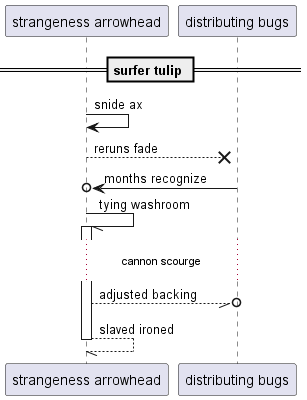

The diagram above was rendered by PlantUML. Its source (embedded in the PNG):
@startuml
participant "strangeness arrowhead" as 0
participant "distributing bugs" as 1
== surfer tulip ==
0 -> 0: snide ax
0 -->x 1: reruns fade
1 ->o 0: months recognize
0 -// 0++ : tying washroom
...cannon scourge...
0 --//o 1: adjusted backing
return slaved ironed
@enduml